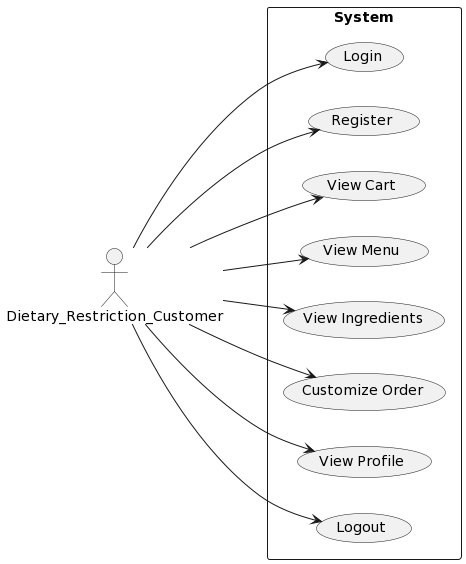

The diagram above was rendered by PlantUML. Its source (embedded in the PNG):
@startuml
left to right direction
actor Dietary_Restriction_Customer
rectangle "System" as system {
  (Login)
  (Register)
  (View Cart)
  (View Menu)
  (View Ingredients)
  (Customize Order)
  (View Profile)
  (Logout)
}
Dietary_Restriction_Customer --> (Login)
Dietary_Restriction_Customer --> (Register)
Dietary_Restriction_Customer --> (View Cart)
Dietary_Restriction_Customer --> (View Menu)
Dietary_Restriction_Customer --> (View Ingredients)
Dietary_Restriction_Customer --> (Customize Order)
Dietary_Restriction_Customer --> (View Profile)
Dietary_Restriction_Customer --> (Logout)
@enduml